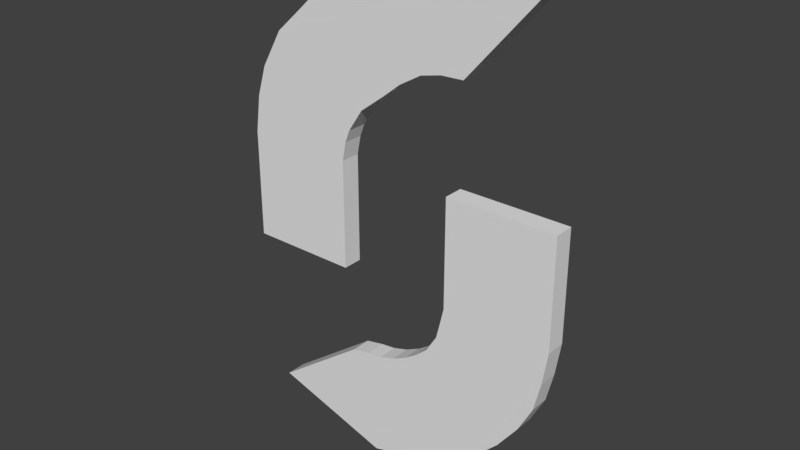 # Source: Reset.blend  (saved by Blender 2.79.0; exported with 4.5.12 LTS)
import bpy
from mathutils import Matrix  # noqa: F401  (used for matrix-valued properties, if any)

bpy.ops.wm.read_factory_settings(use_empty=True)
scene = bpy.context.scene
scene.name = 'Scene'

# ---- collections
col_collection_1 = bpy.data.collections.new('Collection 1'); scene.collection.children.link(col_collection_1)

# ---- world
world_world = bpy.data.worlds.new('World'); scene.world = world_world
world_world.color = (0.05088, 0.05088, 0.05088)
world_world.use_sun_shadow = False
world_world.sun_shadow_jitter_overblur = 0.0
world_world.cycles.sampling_method = 'MANUAL'

# ---- meshes
me_plane = bpy.data.meshes.new('Plane')
me_plane.from_pydata([(-3.156, -1.0, 0.0), (-1.156, -1.0, 0.0), (-3.156, 1.0, 0.0), (-1.156, 1.0, 0.0), (0.9671, -1.0, 0.0), (0.9671, 1.0, 0.0), (2.967, -1.0, 0.0), (2.967, 1.0, 0.0), (-3.06, 1.678, 6.15e-08), (-1.088, 1.342, 3.102e-08), (-2.884, 2.241, 1.125e-07), (-1.0, 1.57, 5.164e-08), (-2.492, 2.925, 1.745e-07), (-0.7341, 1.973, 8.818e-08), (-1.95, 3.417, 2.191e-07), (-0.2704, 2.326, 1.202e-07), (-1.359, 3.977, 2.699e-07), (0.05366, 2.589, 1.44e-07), (-0.6597, 4.369, 3.054e-07), (0.4532, 2.824, 1.654e-07), (-0.04676, 4.731, 3.382e-07), (0.8279, 2.912, 1.733e-07), (0.375, 4.733, 3.384e-07), (1.238, 2.929, 1.749e-07), (2.552, 4.424, 3.104e-07), (0.8965, -1.308, -2.793e-08), (2.873, -1.614, -5.563e-08), (0.8242, -1.599, -5.426e-08), (2.748, -2.146, -1.039e-07), (0.6215, -1.927, -8.401e-08), (2.49, -2.641, -1.488e-07), (0.3978, -2.122, -1.017e-07), (2.121, -3.137, -1.938e-07), (0.1741, -2.274, -1.155e-07), (1.719, -3.545, -2.307e-07), (-0.09303, -2.406, -1.274e-07), (1.229, -3.907, -2.635e-07), (-0.3813, -2.494, -1.355e-07), (0.694, -4.181, -2.883e-07), (-0.6576, -2.528, -1.385e-07), (0.1801, -4.344, -3.032e-07), (-0.9975, -2.599, -1.45e-07), (-0.5005, -4.537, -3.206e-07), (-2.691, -3.848, -2.581e-07), (-3.156, -1.0, 0.365), (-1.156, -1.0, 0.365), (-3.156, 1.0, 0.365), (-1.156, 1.0, 0.365), (0.9671, -1.0, 0.365), (0.9671, 1.0, 0.365), (2.967, -1.0, 0.365), (2.967, 1.0, 0.365), (-3.06, 1.678, 0.365), (-1.088, 1.342, 0.365), (-2.884, 2.241, 0.365), (-1.0, 1.57, 0.365), (-2.492, 2.925, 0.365), (-0.7341, 1.973, 0.365), (-1.95, 3.417, 0.365), (-0.2704, 2.326, 0.365), (-1.359, 3.977, 0.365), (0.05366, 2.589, 0.365), (-0.6597, 4.369, 0.365), (0.4532, 2.824, 0.365), (-0.04676, 4.731, 0.365), (0.8279, 2.912, 0.365), (0.375, 4.733, 0.365), (1.238, 2.929, 0.365), (2.552, 4.424, 0.365), (0.8965, -1.308, 0.365), (2.873, -1.614, 0.365), (0.8242, -1.599, 0.365), (2.748, -2.146, 0.365), (0.6215, -1.927, 0.365), (2.49, -2.641, 0.365), (0.3978, -2.122, 0.365), (2.121, -3.137, 0.365), (0.1741, -2.274, 0.365), (1.719, -3.545, 0.365), (-0.09303, -2.406, 0.365), (1.229, -3.907, 0.365), (-0.3813, -2.494, 0.365), (0.694, -4.181, 0.365), (-0.6576, -2.528, 0.365), (0.1801, -4.344, 0.365), (-0.9975, -2.599, 0.365), (-0.5005, -4.537, 0.365), (-2.691, -3.848, 0.365)], [], [(0, 2, 3, 1), (5, 7, 6, 4), (2, 8, 9, 3), (8, 10, 11, 9), (10, 12, 13, 11), (12, 14, 15, 13), (14, 16, 17, 15), (16, 18, 19, 17), (18, 20, 21, 19), (20, 22, 23, 21), (22, 24, 23), (6, 26, 25, 4), (26, 28, 27, 25), (28, 30, 29, 27), (30, 32, 31, 29), (32, 34, 33, 31), (34, 36, 35, 33), (36, 38, 37, 35), (38, 40, 39, 37), (40, 42, 41, 39), (42, 43, 41), (44, 45, 47, 46), (49, 48, 50, 51), (46, 47, 53, 52), (52, 53, 55, 54), (54, 55, 57, 56), (56, 57, 59, 58), (58, 59, 61, 60), (60, 61, 63, 62), (62, 63, 65, 64), (64, 65, 67, 66), (66, 67, 68), (50, 48, 69, 70), (70, 69, 71, 72), (72, 71, 73, 74), (74, 73, 75, 76), (76, 75, 77, 78), (78, 77, 79, 80), (80, 79, 81, 82), (82, 81, 83, 84), (84, 83, 85, 86), (86, 85, 87), (15, 17, 61, 59), (34, 32, 76, 78), (4, 25, 69, 48), (43, 42, 86, 87), (16, 14, 58, 60), (3, 9, 53, 47), (26, 6, 50, 70), (33, 35, 79, 77), (8, 2, 46, 52), (17, 19, 63, 61), (36, 34, 78, 80), (25, 27, 71, 69), (18, 16, 60, 62), (9, 11, 55, 53), (28, 26, 70, 72), (35, 37, 81, 79), (10, 8, 52, 54), (2, 0, 44, 46), (19, 21, 65, 63), (38, 36, 80, 82), (27, 29, 73, 71), (0, 1, 45, 44), (20, 18, 62, 64), (11, 13, 57, 55), (30, 28, 72, 74), (1, 3, 47, 45), (37, 39, 83, 81), (12, 10, 54, 56), (21, 23, 67, 65), (40, 38, 82, 84), (29, 31, 75, 73), (5, 4, 48, 49), (22, 20, 64, 66), (13, 15, 59, 57), (32, 30, 74, 76), (6, 7, 51, 50), (23, 24, 68, 67), (39, 41, 85, 83), (14, 12, 56, 58), (24, 22, 66, 68), (42, 40, 84, 86), (31, 33, 77, 75), (7, 5, 49, 51), (41, 43, 87, 85)])
me_plane.use_remesh_preserve_volume = False
me_plane.use_remesh_preserve_attributes = False
me_plane.use_mirror_vertex_groups = False
me_plane.update()

# ---- objects
ob_plane = bpy.data.objects.new('Plane', me_plane)

# ---- transforms, parenting, visibility, modifiers, constraints
ob_plane.location = (0.0, 0.0, 0.0)
ob_plane.rotation_euler = (1.571, 0.0, 0.0)
ob_plane.lineart.crease_threshold = 0.0

# ---- collection membership
col_collection_1.objects.link(ob_plane)

# ---- scene / render settings (as saved in the file)
scene.frame_start = 1; scene.frame_end = 250; scene.frame_set(1)
scene.render.engine = 'CYCLES'
scene.render.resolution_percentage = 50
scene.render.dither_intensity = 0.0
scene.cycles.use_denoising = False
scene.cycles.samples = 128
scene.cycles.sampling_pattern = 'TABULATED_SOBOL'
scene.cycles.use_adaptive_sampling = False
scene.cycles.use_light_tree = False
scene.cycles.blur_glossy = 0.0
scene.cycles.sample_clamp_indirect = 0.0
scene.view_settings.view_transform = 'Standard'
bpy.context.view_layer.update()

# ---- added for rendering (the .blend has no active camera and no usable light): camera, sun
cam_auto = bpy.data.cameras.new('AutoCamera')
cam_auto.lens = 50.0
cam_auto.sensor_width = 36.0
cam_auto.clip_end = 1000.0
ob_auto_camera = bpy.data.objects.new('AutoCamera', cam_auto)
scene.collection.objects.link(ob_auto_camera)
ob_auto_camera.location = (10.19, -12.5241, 8.32617)
ob_auto_camera.rotation_euler = (1.09748, -7.21219e-08, 0.694738)
scene.camera = ob_auto_camera
light_auto_sun = bpy.data.lights.new('AutoSun', 'SUN')
light_auto_sun.energy = 3.0
light_auto_sun.angle = 0.0523599
ob_auto_sun = bpy.data.objects.new('AutoSun', light_auto_sun)
scene.collection.objects.link(ob_auto_sun)
ob_auto_sun.rotation_euler = (0.872665, 0.174533, 0.523599)
bpy.context.view_layer.update()
